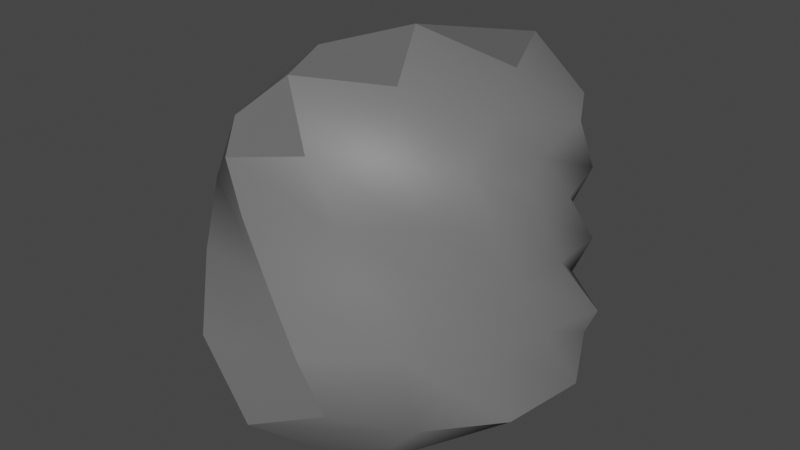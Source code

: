 # Source: asteroidChunk3.blend  (saved by Blender 4.3.34; exported with 4.5.12 LTS)
import bpy
from mathutils import Matrix  # noqa: F401  (used for matrix-valued properties, if any)

bpy.ops.wm.read_factory_settings(use_empty=True)
scene = bpy.context.scene
scene.name = 'Scene'

# ---- collections
col_collection = bpy.data.collections.new('Collection'); scene.collection.children.link(col_collection)

# ---- materials (node trees are filled in below, after node groups)
mat_material_001 = bpy.data.materials.new('Material.001')
mat_material_001.use_transparent_shadow = False

# ---- material node trees
mat_material_001.use_nodes = True; mat_material_001.node_tree.nodes.clear()
_N = mat_material_001.node_tree.nodes; _L = mat_material_001.node_tree.links
n0 = _N.new('ShaderNodeBsdfPrincipled'); n0.name = 'Principled BSDF'; n0.location = (10, 300)
n0.distribution = 'GGX'
n0.subsurface_method = 'BURLEY'
n0.inputs[0].default_value = (0.1523, 0.1523, 0.1523, 1.0)
n0.inputs[3].default_value = 1.45
n0.inputs[27].default_value = (0.0, 0.0, 0.0, 1.0)
n0.inputs[28].default_value = 1.0
n1 = _N.new('ShaderNodeOutputMaterial'); n1.name = 'Material Output'; n1.location = (300, 300)
_L.new(n0.outputs[0], n1.inputs[0])
n1.is_active_output = True

# ---- world
world_world = bpy.data.worlds.new('World'); scene.world = world_world
world_world.use_nodes = True; world_world.node_tree.nodes.clear()
_N = world_world.node_tree.nodes; _L = world_world.node_tree.links
n0 = _N.new('ShaderNodeOutputWorld'); n0.name = 'World Output'; n0.location = (300, 300)
n1 = _N.new('ShaderNodeBackground'); n1.name = 'Background'; n1.location = (10, 300)
n1.inputs[0].default_value = (0.05088, 0.05088, 0.05088, 1.0)
_L.new(n1.outputs[0], n0.inputs[0])
n0.is_active_output = True
world_world.color = (0.05088, 0.05088, 0.05088)
world_world.use_sun_shadow = False
world_world.sun_shadow_jitter_overblur = 0.0

# ---- meshes
me_rock = bpy.data.meshes.new('rock')
me_rock.from_pydata([(-0.5973, -0.03358, -0.2852), (-0.1355, 0.5515, -0.2723), (-0.4715, 0.1953, 0.281), (-0.1849, -0.5275, 0.3527), (0.2068, -0.5699, -0.3352), (0.5826, 0.2241, -0.2835), (0.1509, 0.5935, 0.3095), (0.476, -0.01156, 0.2818), (-0.4164, 0.288, -0.3302), (-0.5629, 0.09388, 0.01457), (-0.4434, -0.1027, 0.3671), (0.004986, -0.5699, 0.01611), (0.2176, 0.4463, -0.3256), (0.002374, 0.5701, 0.01304), (0.557, 0.09213, 0.01575), (-0.2456, 0.4691, 0.3676), (0.468, 0.2992, 0.3763), (-0.3565, -0.45, -0.4389), (0.5822, -0.1714, -0.4038), (0.2377, -0.2737, 0.3633), (-0.4005, 0.4299, 0.01536), (0.3803, 0.4197, 0.01325), (0.3812, -0.2303, 0.01551), (-0.4597, -0.2911, 0.01504), (-0.005365, 0.103, -0.5673), (6.175e-05, 0.09226, 0.6316), (-0.5714, 0.1148, -0.3388), (-0.2687, 0.4358, -0.3061), (-0.5944, 0.02515, -0.1449), (-0.5324, 0.1604, 0.1738), (-0.4653, 0.08599, 0.3232), (-0.3498, -0.3366, 0.3808), (-0.1083, -0.5494, 0.1989), (0.1244, -0.5881, -0.1708), (0.01482, 0.529, -0.3139), (0.4235, 0.3416, -0.3144), (-0.07781, 0.5636, -0.1471), (0.08415, 0.5715, 0.1746), (0.6491, 0.1763, -0.1562), (0.5339, 0.02426, 0.174), (-0.3847, 0.3095, 0.322), (-0.02738, 0.6105, 0.3774), (0.3448, 0.5203, 0.3734), (0.4567, 0.09928, 0.3214), (-0.5457, -0.2182, -0.367), (-0.04724, -0.6378, -0.4477), (0.4117, -0.4068, -0.386), (0.6527, 0.07352, -0.3654), (0.03295, -0.4292, 0.3831), (0.3802, -0.1206, 0.319), (-0.5285, 0.2764, 0.01428), (-0.3032, 0.4493, 0.1878), (-0.2237, 0.5622, 0.01429), (-0.4388, 0.3613, -0.1631), (0.2079, 0.5336, 0.01289), (0.4745, 0.3836, 0.1973), (0.5498, 0.285, 0.01462), (0.3082, 0.464, -0.1606), (0.528, -0.09079, 0.01745), (0.3054, -0.2633, 0.1883), (0.2551, -0.4112, 0.01819), (0.4946, -0.2089, -0.1696), (-0.3073, -0.524, 0.01457), (-0.4582, -0.184, 0.1946), (-0.5132, -0.08026, 0.01501), (-0.4434, -0.4167, -0.1891), (-0.2527, 0.1938, -0.4501), (0.1223, 0.3339, -0.4844), (0.3712, -0.04421, -0.6052), (-0.155, -0.2017, -0.5753), (0.1416, -0.1633, 0.5369), (0.294, 0.2024, 0.5295), (-0.1411, 0.3484, 0.537), (-0.3022, -0.01639, 0.5315), (-0.5257, 0.1957, -0.153), (-0.4478, 0.3174, 0.181), (-0.1341, 0.5889, 0.1909), (-0.3167, 0.5456, -0.1644), (0.1185, 0.5413, -0.1537), (0.2737, 0.49, 0.1823), (0.5148, 0.1879, 0.1812), (0.462, 0.3304, -0.1542), (0.5969, -0.02576, -0.1604), (0.4676, -0.142, 0.1833), (0.1523, -0.4289, 0.1958), (0.3661, -0.4086, -0.1667), (-0.2176, -0.6395, -0.1974), (-0.3646, -0.4125, 0.2015), (-0.5136, -0.002417, 0.1812), (-0.5692, -0.1867, -0.1623), (-0.4088, -0.03028, -0.4741), (-0.1249, 0.381, -0.404), (0.4144, 0.2274, -0.4777), (0.2096, -0.3915, -0.6184), (-0.1627, -0.2902, 0.5376), (0.3585, -0.01933, 0.4453), (0.1688, 0.4888, 0.5478), (-0.3634, 0.2054, 0.4499)], [], [(0, 28, 74, 26), (28, 9, 50, 74), (74, 50, 20, 53), (26, 74, 53, 8), (9, 29, 75, 50), (29, 2, 40, 75), (75, 40, 15, 51), (50, 75, 51, 20), (20, 51, 76, 52), (51, 15, 41, 76), (76, 41, 6, 37), (52, 76, 37, 13), (8, 53, 77, 27), (53, 20, 52, 77), (77, 52, 13, 36), (27, 77, 36, 1), (1, 36, 78, 34), (36, 13, 54, 78), (78, 54, 21, 57), (34, 78, 57, 12), (13, 37, 79, 54), (37, 6, 42, 79), (79, 42, 16, 55), (54, 79, 55, 21), (21, 55, 80, 56), (55, 16, 43, 80), (80, 43, 7, 39), (56, 80, 39, 14), (12, 57, 81, 35), (57, 21, 56, 81), (81, 56, 14, 38), (35, 81, 38, 5), (5, 38, 82, 47), (38, 14, 58, 82), (82, 58, 22, 61), (47, 82, 61, 18), (14, 39, 83, 58), (39, 7, 49, 83), (83, 49, 19, 59), (58, 83, 59, 22), (22, 59, 84, 60), (59, 19, 48, 84), (84, 48, 3, 32), (60, 84, 32, 11), (18, 61, 85, 46), (61, 22, 60, 85), (85, 60, 11, 33), (46, 85, 33, 4), (4, 33, 86, 45), (33, 11, 62, 86), (86, 62, 23, 65), (45, 86, 65, 17), (11, 32, 87, 62), (32, 3, 31, 87), (87, 31, 10, 63), (62, 87, 63, 23), (23, 63, 88, 64), (63, 10, 30, 88), (88, 30, 2, 29), (64, 88, 29, 9), (17, 65, 89, 44), (65, 23, 64, 89), (89, 64, 9, 28), (44, 89, 28, 0), (0, 26, 90, 44), (26, 8, 66, 90), (90, 66, 24, 69), (44, 90, 69, 17), (8, 27, 91, 66), (27, 1, 34, 91), (91, 34, 12, 67), (66, 91, 67, 24), (24, 67, 92, 68), (67, 12, 35, 92), (92, 35, 5, 47), (68, 92, 47, 18), (17, 69, 93, 45), (69, 24, 68, 93), (93, 68, 18, 46), (45, 93, 46, 4), (3, 48, 94, 31), (48, 19, 70, 94), (94, 70, 25, 73), (31, 94, 73, 10), (19, 49, 95, 70), (49, 7, 43, 95), (95, 43, 16, 71), (70, 95, 71, 25), (25, 71, 96, 72), (71, 16, 42, 96), (96, 42, 6, 41), (72, 96, 41, 15), (10, 73, 97, 30), (73, 25, 72, 97), (97, 72, 15, 40), (30, 97, 40, 2)])
me_rock.polygons.foreach_set('use_smooth', [True] * 96)
_k = set([(0, 26), (0, 44), (1, 34), (3, 31), (3, 32), (3, 48), (4, 33), (4, 45), (5, 38), (5, 47), (6, 42), (8, 26), (11, 32), (11, 33), (12, 34), (14, 38), (16, 42), (16, 55), (17, 44), (17, 45), (18, 46), (18, 47), (25, 70), (25, 71), (25, 72), (25, 73), (26, 90), (27, 77), (31, 94), (41, 76), (41, 96), (42, 96), (45, 86), (45, 93), (47, 92), (48, 94), (52, 76), (52, 77), (58, 83), (62, 86), (62, 87), (67, 92), (68, 92), (68, 93), (69, 93), (70, 94), (71, 96), (72, 96), (73, 94)])
me_rock.attributes.new('sharp_edge', 'BOOLEAN', 'EDGE').data.foreach_set('value', [ (min(e.vertices), max(e.vertices)) in _k for e in me_rock.edges])
me_rock.materials.append(mat_material_001)
me_rock.use_remesh_fix_poles = True
me_rock.use_remesh_preserve_attributes = False
me_rock.use_mirror_vertex_groups = False
me_rock.update()

# ---- objects
ob_rock = bpy.data.objects.new('rock', me_rock)

# ---- transforms, parenting, visibility, modifiers, constraints
ob_rock.location = (0.0, 0.0, 9.313e-10)
ob_rock.lineart.crease_threshold = 0.0

# ---- collection membership
col_collection.objects.link(ob_rock)

# ---- scene / render settings (as saved in the file)
scene.frame_start = 1; scene.frame_end = 250; scene.frame_set(1)
scene.render.engine = 'BLENDER_EEVEE_NEXT'
scene.cycles.use_denoising = False
scene.cycles.samples = 128
scene.cycles.sampling_pattern = 'TABULATED_SOBOL'
scene.cycles.use_adaptive_sampling = False
scene.cycles.use_light_tree = False
scene.view_settings.view_transform = 'Filmic'
bpy.context.view_layer.update()

# ---- added for rendering (the .blend has no active camera and no usable light): camera, sun
cam_auto = bpy.data.cameras.new('AutoCamera')
cam_auto.lens = 50.0
cam_auto.sensor_width = 36.0
cam_auto.clip_end = 1000.0
ob_auto_camera = bpy.data.objects.new('AutoCamera', cam_auto)
scene.collection.objects.link(ob_auto_camera)
ob_auto_camera.location = (2.03091, -2.41831, 1.60914)
ob_auto_camera.rotation_euler = (1.09748, -7.21219e-08, 0.694738)
scene.camera = ob_auto_camera
light_auto_sun = bpy.data.lights.new('AutoSun', 'SUN')
light_auto_sun.energy = 3.0
light_auto_sun.angle = 0.0523599
ob_auto_sun = bpy.data.objects.new('AutoSun', light_auto_sun)
scene.collection.objects.link(ob_auto_sun)
ob_auto_sun.rotation_euler = (0.872665, 0.174533, 0.523599)
bpy.context.view_layer.update()
